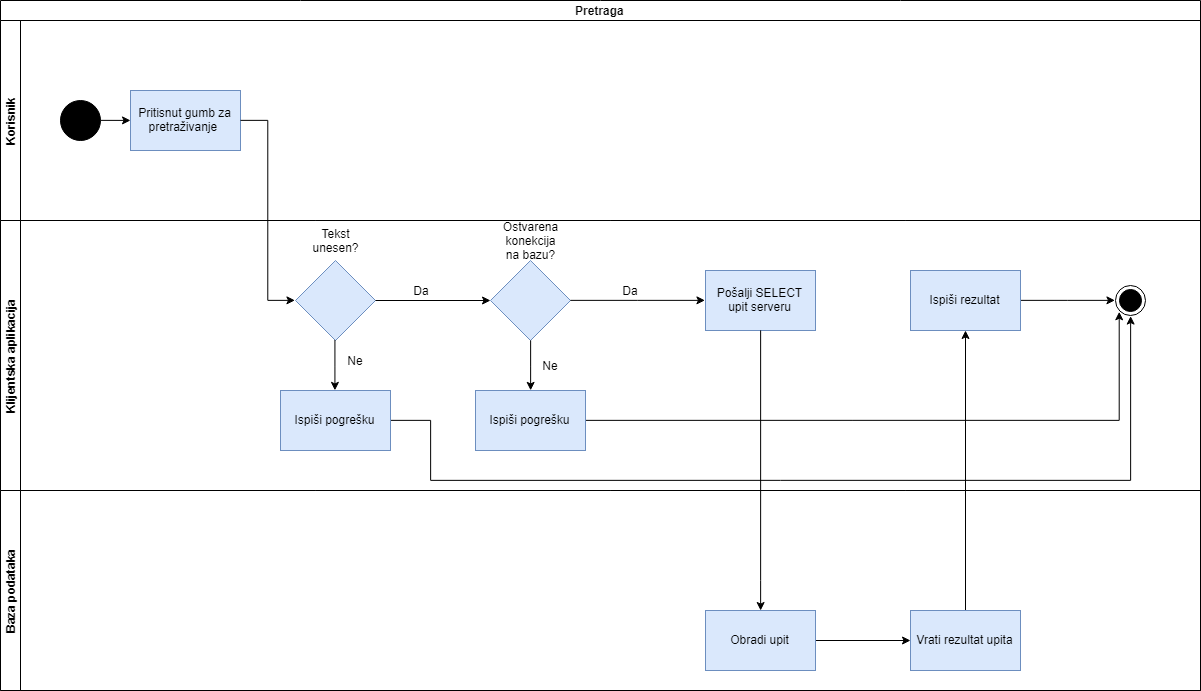

The diagram above was exported from draw.io. Its source (the exported page's mxGraphModel, read from the mxfile embedded in the PNG):
<mxGraphModel dx="1177" dy="723" grid="1" gridSize="10" guides="1" tooltips="1" connect="1" arrows="1" fold="1" page="1" pageScale="1" pageWidth="827" pageHeight="1169" math="0" shadow="0">
  <root>
    <mxCell id="0" />
    <mxCell id="1" parent="0" />
    <mxCell id="HOWfo7bh-gk9PhrlUly6-6" value="Pretraga" style="swimlane;html=1;childLayout=stackLayout;resizeParent=1;resizeParentMax=0;horizontal=1;startSize=20;horizontalStack=0;glass=0;" parent="1" vertex="1">
      <mxGeometry x="90" y="150" width="1200" height="690" as="geometry" />
    </mxCell>
    <mxCell id="HOWfo7bh-gk9PhrlUly6-7" value="Korisnik" style="swimlane;html=1;startSize=20;horizontal=0;" parent="HOWfo7bh-gk9PhrlUly6-6" vertex="1">
      <mxGeometry y="20" width="1200" height="200" as="geometry" />
    </mxCell>
    <mxCell id="E7-LPOOypsq8fz7PyQvO-1" value="" style="ellipse;whiteSpace=wrap;html=1;aspect=fixed;fillColor=#000000;" parent="HOWfo7bh-gk9PhrlUly6-7" vertex="1">
      <mxGeometry x="60" y="80" width="40" height="40" as="geometry" />
    </mxCell>
    <mxCell id="E7-LPOOypsq8fz7PyQvO-3" value="Pritisnut gumb za pretraživanje&amp;nbsp;" style="rounded=0;whiteSpace=wrap;html=1;fillColor=#dae8fc;strokeColor=#6c8ebf;" parent="HOWfo7bh-gk9PhrlUly6-7" vertex="1">
      <mxGeometry x="130" y="70" width="110" height="60" as="geometry" />
    </mxCell>
    <mxCell id="E7-LPOOypsq8fz7PyQvO-2" value="" style="endArrow=classic;html=1;exitX=1;exitY=0.5;exitDx=0;exitDy=0;" parent="HOWfo7bh-gk9PhrlUly6-7" source="E7-LPOOypsq8fz7PyQvO-1" target="E7-LPOOypsq8fz7PyQvO-3" edge="1">
      <mxGeometry width="50" height="50" relative="1" as="geometry">
        <mxPoint x="-10" y="740" as="sourcePoint" />
        <mxPoint x="180" y="60" as="targetPoint" />
      </mxGeometry>
    </mxCell>
    <mxCell id="HOWfo7bh-gk9PhrlUly6-8" value="Klijentska aplikacija&lt;br&gt;" style="swimlane;html=1;startSize=20;horizontal=0;" parent="HOWfo7bh-gk9PhrlUly6-6" vertex="1">
      <mxGeometry y="220" width="1200" height="270" as="geometry" />
    </mxCell>
    <mxCell id="E7-LPOOypsq8fz7PyQvO-8" value="Pošalji SELECT upit serveru" style="rounded=0;whiteSpace=wrap;html=1;fillColor=#dae8fc;strokeColor=#6c8ebf;" parent="HOWfo7bh-gk9PhrlUly6-8" vertex="1">
      <mxGeometry x="705" y="50" width="110" height="60" as="geometry" />
    </mxCell>
    <mxCell id="isbAKQJTxgfgq2MyoeF--1" style="edgeStyle=orthogonalEdgeStyle;rounded=0;orthogonalLoop=1;jettySize=auto;html=1;exitX=1;exitY=0.5;exitDx=0;exitDy=0;entryX=0.5;entryY=1;entryDx=0;entryDy=0;" edge="1" parent="HOWfo7bh-gk9PhrlUly6-8" source="E7-LPOOypsq8fz7PyQvO-18" target="E7-LPOOypsq8fz7PyQvO-28">
      <mxGeometry relative="1" as="geometry">
        <Array as="points">
          <mxPoint x="430" y="200" />
          <mxPoint x="430" y="260" />
          <mxPoint x="1130" y="260" />
        </Array>
      </mxGeometry>
    </mxCell>
    <mxCell id="E7-LPOOypsq8fz7PyQvO-18" value="Ispiši pogrešku" style="rounded=0;whiteSpace=wrap;html=1;fillColor=#dae8fc;strokeColor=#6c8ebf;" parent="HOWfo7bh-gk9PhrlUly6-8" vertex="1">
      <mxGeometry x="280" y="170" width="110" height="60" as="geometry" />
    </mxCell>
    <mxCell id="E7-LPOOypsq8fz7PyQvO-27" value="" style="edgeStyle=orthogonalEdgeStyle;rounded=0;orthogonalLoop=1;jettySize=auto;html=1;entryX=0;entryY=0.5;entryDx=0;entryDy=0;" parent="HOWfo7bh-gk9PhrlUly6-8" source="E7-LPOOypsq8fz7PyQvO-24" target="E7-LPOOypsq8fz7PyQvO-28" edge="1">
      <mxGeometry relative="1" as="geometry">
        <mxPoint x="1030" y="120" as="targetPoint" />
      </mxGeometry>
    </mxCell>
    <mxCell id="E7-LPOOypsq8fz7PyQvO-24" value="Ispiši rezultat" style="rounded=0;whiteSpace=wrap;html=1;fillColor=#dae8fc;strokeColor=#6c8ebf;" parent="HOWfo7bh-gk9PhrlUly6-8" vertex="1">
      <mxGeometry x="910" y="50" width="110" height="60" as="geometry" />
    </mxCell>
    <mxCell id="E7-LPOOypsq8fz7PyQvO-28" value="" style="ellipse;html=1;shape=endState;fillColor=#000000;strokeColor=#000000;" parent="HOWfo7bh-gk9PhrlUly6-8" vertex="1">
      <mxGeometry x="1115" y="65" width="30" height="30" as="geometry" />
    </mxCell>
    <mxCell id="isbAKQJTxgfgq2MyoeF--2" style="edgeStyle=orthogonalEdgeStyle;rounded=0;orthogonalLoop=1;jettySize=auto;html=1;exitX=1;exitY=0.5;exitDx=0;exitDy=0;entryX=0;entryY=1;entryDx=0;entryDy=0;" edge="1" parent="HOWfo7bh-gk9PhrlUly6-8" source="E7-LPOOypsq8fz7PyQvO-39" target="E7-LPOOypsq8fz7PyQvO-28">
      <mxGeometry relative="1" as="geometry" />
    </mxCell>
    <mxCell id="E7-LPOOypsq8fz7PyQvO-39" value="Ispiši pogrešku" style="rounded=0;whiteSpace=wrap;html=1;fillColor=#dae8fc;strokeColor=#6c8ebf;" parent="HOWfo7bh-gk9PhrlUly6-8" vertex="1">
      <mxGeometry x="475" y="170" width="110" height="60" as="geometry" />
    </mxCell>
    <mxCell id="E7-LPOOypsq8fz7PyQvO-12" value="" style="rhombus;whiteSpace=wrap;html=1;fillColor=#dae8fc;strokeColor=#6c8ebf;" parent="HOWfo7bh-gk9PhrlUly6-8" vertex="1">
      <mxGeometry x="295" y="40" width="80" height="80" as="geometry" />
    </mxCell>
    <mxCell id="E7-LPOOypsq8fz7PyQvO-17" value="" style="edgeStyle=orthogonalEdgeStyle;rounded=0;orthogonalLoop=1;jettySize=auto;html=1;entryX=0.5;entryY=0;entryDx=0;entryDy=0;" parent="HOWfo7bh-gk9PhrlUly6-8" source="E7-LPOOypsq8fz7PyQvO-12" target="E7-LPOOypsq8fz7PyQvO-18" edge="1">
      <mxGeometry relative="1" as="geometry">
        <mxPoint x="355" y="90" as="targetPoint" />
      </mxGeometry>
    </mxCell>
    <mxCell id="E7-LPOOypsq8fz7PyQvO-32" value="" style="rhombus;whiteSpace=wrap;html=1;fillColor=#dae8fc;strokeColor=#6c8ebf;" parent="HOWfo7bh-gk9PhrlUly6-8" vertex="1">
      <mxGeometry x="490" y="40" width="80" height="80" as="geometry" />
    </mxCell>
    <mxCell id="E7-LPOOypsq8fz7PyQvO-36" value="" style="edgeStyle=orthogonalEdgeStyle;rounded=0;orthogonalLoop=1;jettySize=auto;html=1;entryX=0;entryY=0.5;entryDx=0;entryDy=0;" parent="HOWfo7bh-gk9PhrlUly6-8" source="E7-LPOOypsq8fz7PyQvO-32" target="E7-LPOOypsq8fz7PyQvO-8" edge="1">
      <mxGeometry relative="1" as="geometry">
        <mxPoint x="640" y="-100" as="targetPoint" />
      </mxGeometry>
    </mxCell>
    <mxCell id="E7-LPOOypsq8fz7PyQvO-40" value="" style="edgeStyle=orthogonalEdgeStyle;rounded=0;orthogonalLoop=1;jettySize=auto;html=1;entryX=0.5;entryY=0;entryDx=0;entryDy=0;" parent="HOWfo7bh-gk9PhrlUly6-8" source="E7-LPOOypsq8fz7PyQvO-32" target="E7-LPOOypsq8fz7PyQvO-39" edge="1">
      <mxGeometry relative="1" as="geometry" />
    </mxCell>
    <mxCell id="E7-LPOOypsq8fz7PyQvO-33" value="" style="edgeStyle=orthogonalEdgeStyle;rounded=0;orthogonalLoop=1;jettySize=auto;html=1;" parent="HOWfo7bh-gk9PhrlUly6-8" source="E7-LPOOypsq8fz7PyQvO-12" target="E7-LPOOypsq8fz7PyQvO-32" edge="1">
      <mxGeometry relative="1" as="geometry" />
    </mxCell>
    <mxCell id="E7-LPOOypsq8fz7PyQvO-41" value="Ne" style="text;html=1;strokeColor=none;fillColor=none;align=center;verticalAlign=middle;whiteSpace=wrap;rounded=0;" parent="HOWfo7bh-gk9PhrlUly6-8" vertex="1">
      <mxGeometry x="530" y="135" width="40" height="20" as="geometry" />
    </mxCell>
    <mxCell id="E7-LPOOypsq8fz7PyQvO-20" value="Ne" style="text;html=1;strokeColor=none;fillColor=none;align=center;verticalAlign=middle;whiteSpace=wrap;rounded=0;" parent="HOWfo7bh-gk9PhrlUly6-8" vertex="1">
      <mxGeometry x="335" y="130" width="40" height="20" as="geometry" />
    </mxCell>
    <mxCell id="E7-LPOOypsq8fz7PyQvO-19" value="Da" style="text;html=1;strokeColor=none;fillColor=none;align=center;verticalAlign=middle;whiteSpace=wrap;rounded=0;" parent="HOWfo7bh-gk9PhrlUly6-8" vertex="1">
      <mxGeometry x="401" y="60" width="40" height="20" as="geometry" />
    </mxCell>
    <mxCell id="E7-LPOOypsq8fz7PyQvO-38" value="Da" style="text;html=1;strokeColor=none;fillColor=none;align=center;verticalAlign=middle;whiteSpace=wrap;rounded=0;" parent="HOWfo7bh-gk9PhrlUly6-8" vertex="1">
      <mxGeometry x="610" y="60" width="40" height="20" as="geometry" />
    </mxCell>
    <mxCell id="E7-LPOOypsq8fz7PyQvO-13" value="Tekst unesen?" style="text;html=1;strokeColor=none;fillColor=none;align=center;verticalAlign=middle;whiteSpace=wrap;rounded=0;" parent="HOWfo7bh-gk9PhrlUly6-8" vertex="1">
      <mxGeometry x="315" y="10.20001220703125" width="40" height="20" as="geometry" />
    </mxCell>
    <mxCell id="E7-LPOOypsq8fz7PyQvO-34" value="Ostvarena konekcija na bazu?" style="text;html=1;strokeColor=none;fillColor=none;align=center;verticalAlign=middle;whiteSpace=wrap;rounded=0;" parent="HOWfo7bh-gk9PhrlUly6-8" vertex="1">
      <mxGeometry x="497.5" width="65" height="40" as="geometry" />
    </mxCell>
    <mxCell id="E7-LPOOypsq8fz7PyQvO-11" value="" style="edgeStyle=orthogonalEdgeStyle;rounded=0;orthogonalLoop=1;jettySize=auto;html=1;exitX=0.5;exitY=1;exitDx=0;exitDy=0;" parent="HOWfo7bh-gk9PhrlUly6-6" source="E7-LPOOypsq8fz7PyQvO-8" target="E7-LPOOypsq8fz7PyQvO-10" edge="1">
      <mxGeometry relative="1" as="geometry">
        <Array as="points">
          <mxPoint x="760" y="580" />
        </Array>
      </mxGeometry>
    </mxCell>
    <mxCell id="E7-LPOOypsq8fz7PyQvO-25" value="" style="edgeStyle=orthogonalEdgeStyle;rounded=0;orthogonalLoop=1;jettySize=auto;html=1;" parent="HOWfo7bh-gk9PhrlUly6-6" source="E7-LPOOypsq8fz7PyQvO-22" target="E7-LPOOypsq8fz7PyQvO-24" edge="1">
      <mxGeometry relative="1" as="geometry" />
    </mxCell>
    <mxCell id="HOWfo7bh-gk9PhrlUly6-9" value="Baza podataka&lt;br&gt;" style="swimlane;html=1;startSize=20;horizontal=0;" parent="HOWfo7bh-gk9PhrlUly6-6" vertex="1">
      <mxGeometry y="490" width="1200" height="200" as="geometry" />
    </mxCell>
    <mxCell id="E7-LPOOypsq8fz7PyQvO-23" value="" style="edgeStyle=orthogonalEdgeStyle;rounded=0;orthogonalLoop=1;jettySize=auto;html=1;" parent="HOWfo7bh-gk9PhrlUly6-9" source="E7-LPOOypsq8fz7PyQvO-10" target="E7-LPOOypsq8fz7PyQvO-22" edge="1">
      <mxGeometry relative="1" as="geometry" />
    </mxCell>
    <mxCell id="E7-LPOOypsq8fz7PyQvO-10" value="Obradi upit" style="rounded=0;whiteSpace=wrap;html=1;fillColor=#dae8fc;strokeColor=#6c8ebf;" parent="HOWfo7bh-gk9PhrlUly6-9" vertex="1">
      <mxGeometry x="705" y="120" width="110" height="60" as="geometry" />
    </mxCell>
    <mxCell id="E7-LPOOypsq8fz7PyQvO-22" value="Vrati rezultat upita" style="rounded=0;whiteSpace=wrap;html=1;fillColor=#dae8fc;strokeColor=#6c8ebf;" parent="HOWfo7bh-gk9PhrlUly6-9" vertex="1">
      <mxGeometry x="910" y="120" width="110" height="60" as="geometry" />
    </mxCell>
    <mxCell id="E7-LPOOypsq8fz7PyQvO-7" value="" style="edgeStyle=orthogonalEdgeStyle;rounded=0;orthogonalLoop=1;jettySize=auto;html=1;entryX=0;entryY=0.5;entryDx=0;entryDy=0;" parent="HOWfo7bh-gk9PhrlUly6-6" source="E7-LPOOypsq8fz7PyQvO-3" target="E7-LPOOypsq8fz7PyQvO-12" edge="1">
      <mxGeometry relative="1" as="geometry" />
    </mxCell>
  </root>
</mxGraphModel>